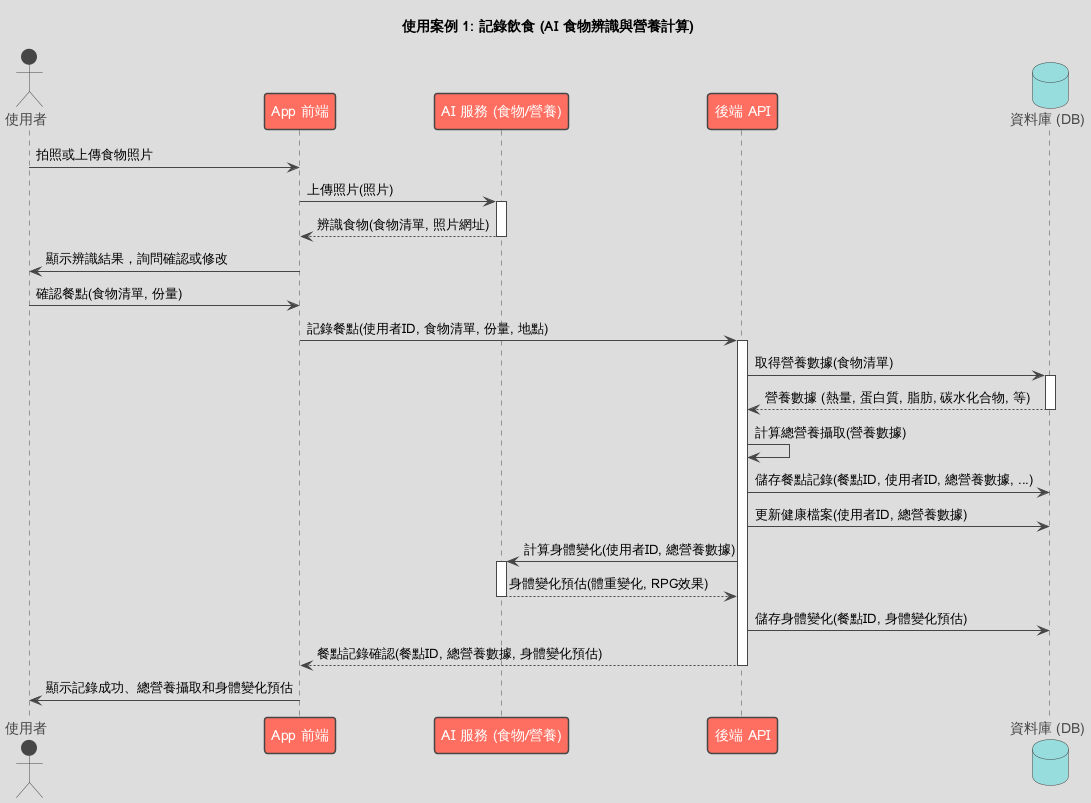

The diagram above was rendered by PlantUML. Its source (embedded in the PNG):
@startuml
!theme toy

title 使用案例 1: 記錄飲食 (AI 食物辨識與營養計算)

actor 使用者 as U
participant "App 前端" as FE
participant "AI 服務 (食物/營養)" as AI
participant "後端 API" as BE
database "資料庫 (DB)" as DB

U -> FE: 拍照或上傳食物照片
FE -> AI: 上傳照片(照片)
activate AI
AI --> FE: 辨識食物(食物清單, 照片網址)
deactivate AI

FE -> U: 顯示辨識結果，詢問確認或修改
U -> FE: 確認餐點(食物清單, 份量)

FE -> BE: 記錄餐點(使用者ID, 食物清單, 份量, 地點)
activate BE
BE -> DB: 取得營養數據(食物清單)
activate DB
DB --> BE: 營養數據 (熱量, 蛋白質, 脂肪, 碳水化合物, 等)
deactivate DB

BE -> BE: 計算總營養攝取(營養數據)
BE -> DB: 儲存餐點記錄(餐點ID, 使用者ID, 總營養數據, ...)
BE -> DB: 更新健康檔案(使用者ID, 總營養數據)

BE -> AI: 計算身體變化(使用者ID, 總營養數據)
activate AI
AI --> BE: 身體變化預估(體重變化, RPG效果)
deactivate AI

BE -> DB: 儲存身體變化(餐點ID, 身體變化預估)
BE --> FE: 餐點記錄確認(餐點ID, 總營養數據, 身體變化預估)
deactivate BE

FE -> U: 顯示記錄成功、總營養攝取和身體變化預估
@enduml